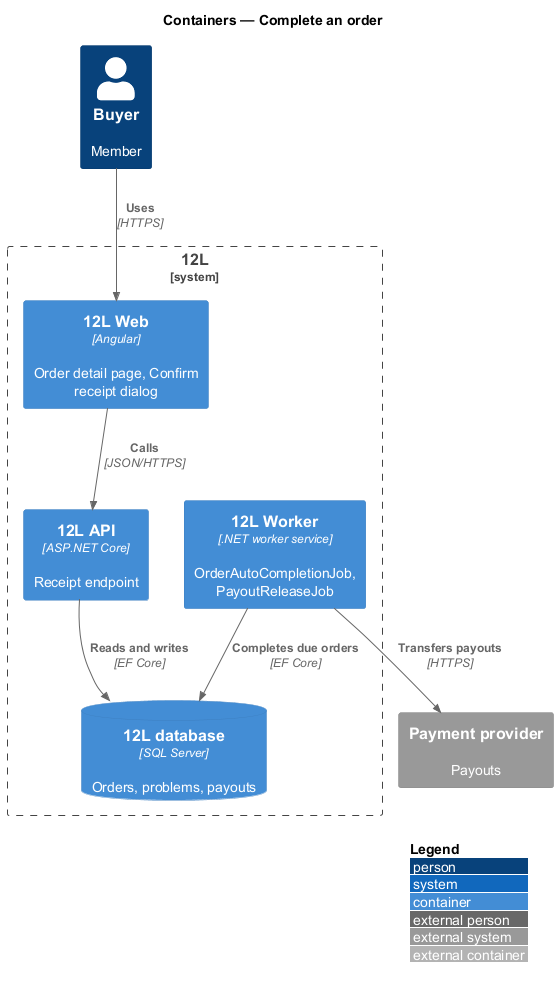

The diagram above was rendered by PlantUML. Its source (embedded in the PNG):
@startuml
!include <C4/C4_Container>
LAYOUT_WITH_LEGEND()
title Containers — Complete an order

Person(buyer, "Buyer", "Member")
System_Boundary(twelvel, "12L") {
  Container(web, "12L Web", "Angular", "Order detail page, Confirm receipt dialog")
  Container(api, "12L API", "ASP.NET Core", "Receipt endpoint")
  Container(worker, "12L Worker", ".NET worker service", "OrderAutoCompletionJob, PayoutReleaseJob")
  ContainerDb(db, "12L database", "SQL Server", "Orders, problems, payouts")
}
System_Ext(pay, "Payment provider", "Payouts")
Rel(buyer, web, "Uses", "HTTPS")
Rel(web, api, "Calls", "JSON/HTTPS")
Rel(api, db, "Reads and writes", "EF Core")
Rel(worker, db, "Completes due orders", "EF Core")
Rel(worker, pay, "Transfers payouts", "HTTPS")
@enduml